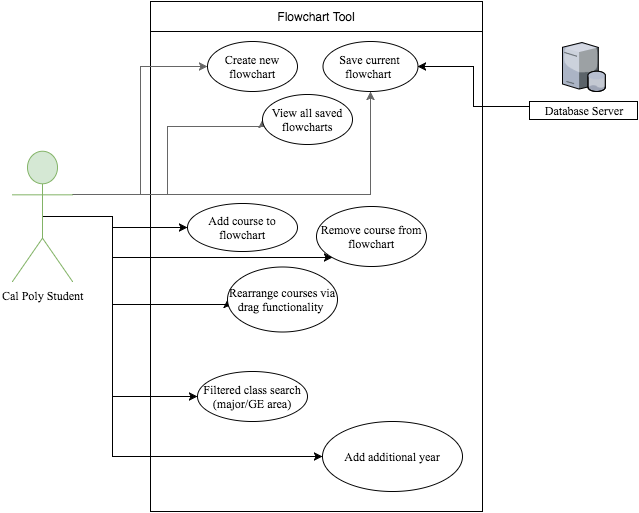

The diagram above was exported from draw.io. Its source (the exported page's mxGraphModel, read from the mxfile embedded in the PNG):
<mxGraphModel dx="790" dy="481" grid="1" gridSize="10" guides="1" tooltips="1" connect="1" arrows="1" fold="1" page="1" pageScale="1" pageWidth="850" pageHeight="1100" background="#ffffff" math="0" shadow="0">
  <root>
    <mxCell id="0" />
    <mxCell id="1" parent="0" />
    <mxCell id="11" value="" style="whiteSpace=wrap;html=1;" vertex="1" parent="1">
      <mxGeometry x="238" y="240" width="332" height="490" as="geometry" />
    </mxCell>
    <mxCell id="12" value="Flowchart Tool" style="whiteSpace=wrap;html=1;" vertex="1" parent="1">
      <mxGeometry x="238" y="220" width="332" height="30" as="geometry" />
    </mxCell>
    <mxCell id="13" style="edgeStyle=orthogonalEdgeStyle;rounded=0;html=1;exitX=0.25;exitY=1;entryX=0.25;entryY=1;jettySize=auto;orthogonalLoop=1;" edge="1" parent="1" source="12" target="12">
      <mxGeometry relative="1" as="geometry" />
    </mxCell>
    <mxCell id="44" style="edgeStyle=orthogonalEdgeStyle;rounded=0;html=1;exitX=1;exitY=0.3333333333333333;exitPerimeter=0;entryX=0;entryY=0.5;jettySize=auto;orthogonalLoop=1;fontFamily=Times New Roman;fillColor=#f5f5f5;strokeColor=#666666;" edge="1" parent="1" source="17" target="26">
      <mxGeometry relative="1" as="geometry">
        <Array as="points">
          <mxPoint x="228" y="413" />
          <mxPoint x="228" y="285" />
        </Array>
      </mxGeometry>
    </mxCell>
    <mxCell id="45" style="edgeStyle=orthogonalEdgeStyle;rounded=0;html=1;exitX=1;exitY=0.3333333333333333;exitPerimeter=0;entryX=0;entryY=0.5;jettySize=auto;orthogonalLoop=1;fontFamily=Times New Roman;fillColor=#f5f5f5;strokeColor=#666666;" edge="1" parent="1" source="17" target="33">
      <mxGeometry relative="1" as="geometry">
        <Array as="points">
          <mxPoint x="255" y="413" />
          <mxPoint x="255" y="345" />
        </Array>
      </mxGeometry>
    </mxCell>
    <mxCell id="46" style="edgeStyle=orthogonalEdgeStyle;rounded=0;html=1;exitX=1;exitY=0.3333333333333333;exitPerimeter=0;entryX=0.5;entryY=1;jettySize=auto;orthogonalLoop=1;fontFamily=Times New Roman;fillColor=#f5f5f5;strokeColor=#666666;" edge="1" parent="1" source="17" target="29">
      <mxGeometry relative="1" as="geometry">
        <Array as="points">
          <mxPoint x="458" y="413" />
        </Array>
      </mxGeometry>
    </mxCell>
    <mxCell id="63" style="edgeStyle=orthogonalEdgeStyle;rounded=0;html=1;exitX=0.5;exitY=0.5;exitPerimeter=0;entryX=0;entryY=0.5;jettySize=auto;orthogonalLoop=1;fontFamily=Times New Roman;" edge="1" parent="1" source="17" target="34">
      <mxGeometry relative="1" as="geometry">
        <Array as="points">
          <mxPoint x="200" y="435" />
          <mxPoint x="200" y="446" />
        </Array>
      </mxGeometry>
    </mxCell>
    <mxCell id="65" style="edgeStyle=orthogonalEdgeStyle;rounded=0;html=1;exitX=0.5;exitY=0.5;exitPerimeter=0;entryX=0;entryY=1;jettySize=auto;orthogonalLoop=1;fontFamily=Times New Roman;" edge="1" parent="1" source="17" target="36">
      <mxGeometry relative="1" as="geometry">
        <Array as="points">
          <mxPoint x="200" y="435" />
          <mxPoint x="200" y="476" />
        </Array>
      </mxGeometry>
    </mxCell>
    <mxCell id="66" style="edgeStyle=orthogonalEdgeStyle;rounded=0;html=1;exitX=0.5;exitY=0.5;exitPerimeter=0;entryX=0;entryY=0.5;jettySize=auto;orthogonalLoop=1;fontFamily=Times New Roman;" edge="1" parent="1" source="17" target="35">
      <mxGeometry relative="1" as="geometry">
        <Array as="points">
          <mxPoint x="200" y="435" />
          <mxPoint x="200" y="523" />
        </Array>
      </mxGeometry>
    </mxCell>
    <mxCell id="68" style="edgeStyle=orthogonalEdgeStyle;rounded=0;html=1;exitX=0.5;exitY=0.5;exitPerimeter=0;entryX=0;entryY=0.5;jettySize=auto;orthogonalLoop=1;fontFamily=Times New Roman;" edge="1" parent="1" source="17" target="67">
      <mxGeometry relative="1" as="geometry">
        <Array as="points">
          <mxPoint x="200" y="435" />
          <mxPoint x="200" y="615" />
        </Array>
      </mxGeometry>
    </mxCell>
    <mxCell id="70" style="edgeStyle=orthogonalEdgeStyle;rounded=0;html=1;exitX=0.5;exitY=0.5;exitPerimeter=0;entryX=0;entryY=0.5;jettySize=auto;orthogonalLoop=1;fontFamily=Times New Roman;" edge="1" parent="1" source="17" target="69">
      <mxGeometry relative="1" as="geometry">
        <Array as="points">
          <mxPoint x="200" y="435" />
          <mxPoint x="200" y="675" />
        </Array>
      </mxGeometry>
    </mxCell>
    <mxCell id="17" value="Cal Poly Student&lt;div&gt;&lt;br&gt;&lt;/div&gt;" style="shape=umlActor;verticalLabelPosition=bottom;labelBackgroundColor=#ffffff;verticalAlign=top;html=1;fontFamily=Times New Roman;fillColor=#d5e8d4;strokeColor=#82b366;" vertex="1" parent="1">
      <mxGeometry x="100" y="370" width="60" height="130" as="geometry" />
    </mxCell>
    <mxCell id="18" style="edgeStyle=orthogonalEdgeStyle;rounded=0;html=1;exitX=0.5;exitY=0.5;exitPerimeter=0;entryX=0.5;entryY=0.5;entryPerimeter=0;jettySize=auto;orthogonalLoop=1;" edge="1" parent="1" source="17" target="17">
      <mxGeometry relative="1" as="geometry" />
    </mxCell>
    <mxCell id="26" value="Create new flowchart" style="ellipse;whiteSpace=wrap;html=1;fontFamily=Times New Roman;" vertex="1" parent="1">
      <mxGeometry x="295" y="260" width="90" height="50" as="geometry" />
    </mxCell>
    <mxCell id="29" value="Save current flowchart&amp;nbsp;" style="ellipse;whiteSpace=wrap;html=1;fontFamily=Times New Roman;" vertex="1" parent="1">
      <mxGeometry x="410" y="260" width="95" height="50" as="geometry" />
    </mxCell>
    <mxCell id="33" value="View all saved flowcharts" style="ellipse;whiteSpace=wrap;html=1;fontFamily=Times New Roman;" vertex="1" parent="1">
      <mxGeometry x="350" y="313" width="90" height="50" as="geometry" />
    </mxCell>
    <mxCell id="34" value="Add course to flowchart" style="ellipse;whiteSpace=wrap;html=1;fontFamily=Times New Roman;" vertex="1" parent="1">
      <mxGeometry x="275" y="422" width="110" height="48" as="geometry" />
    </mxCell>
    <mxCell id="35" value="Rearrange courses via drag functionality&amp;nbsp;" style="ellipse;whiteSpace=wrap;html=1;fontFamily=Times New Roman;" vertex="1" parent="1">
      <mxGeometry x="315" y="485" width="110" height="65" as="geometry" />
    </mxCell>
    <mxCell id="36" value="Remove course from flowchart" style="ellipse;whiteSpace=wrap;html=1;fontFamily=Times New Roman;" vertex="1" parent="1">
      <mxGeometry x="404" y="425" width="110" height="60" as="geometry" />
    </mxCell>
    <mxCell id="51" value="" style="verticalLabelPosition=bottom;aspect=fixed;html=1;verticalAlign=top;strokeColor=none;shape=mxgraph.citrix.database_server;fontFamily=Times New Roman;" vertex="1" parent="1">
      <mxGeometry x="650" y="261" width="43" height="49" as="geometry" />
    </mxCell>
    <mxCell id="55" style="edgeStyle=orthogonalEdgeStyle;rounded=0;html=1;exitX=0;exitY=0.25;entryX=1;entryY=0.5;jettySize=auto;orthogonalLoop=1;fontFamily=Times New Roman;" edge="1" parent="1" source="54" target="29">
      <mxGeometry relative="1" as="geometry" />
    </mxCell>
    <mxCell id="54" value="Database Server" style="whiteSpace=wrap;html=1;fontFamily=Times New Roman;" vertex="1" parent="1">
      <mxGeometry x="617" y="320" width="108" height="18" as="geometry" />
    </mxCell>
    <mxCell id="67" value="Filtered class search (major/GE area)" style="ellipse;whiteSpace=wrap;html=1;fontFamily=Times New Roman;" vertex="1" parent="1">
      <mxGeometry x="285" y="590" width="110" height="50" as="geometry" />
    </mxCell>
    <mxCell id="69" value="Add additional year" style="ellipse;whiteSpace=wrap;html=1;fontFamily=Times New Roman;" vertex="1" parent="1">
      <mxGeometry x="410" y="640" width="140" height="70" as="geometry" />
    </mxCell>
  </root>
</mxGraphModel>